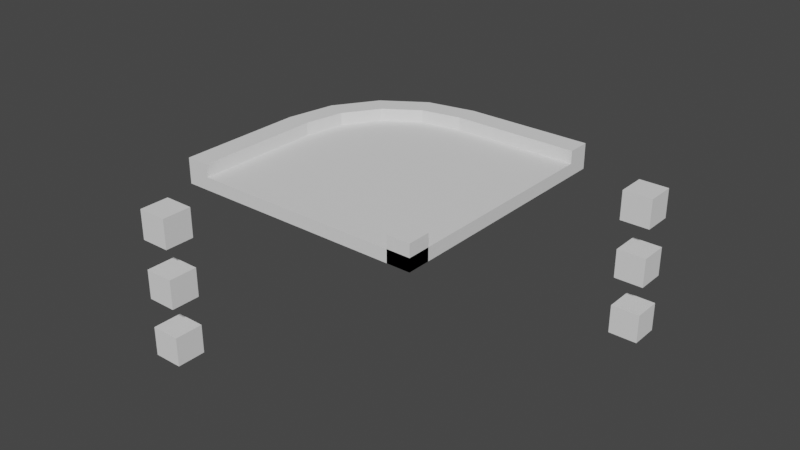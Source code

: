 # Source: 1.blend  (saved by Blender 3.6.11; exported with 4.5.12 LTS)
import bpy
from mathutils import Matrix  # noqa: F401  (used for matrix-valued properties, if any)

bpy.ops.wm.read_factory_settings(use_empty=True)
scene = bpy.context.scene
scene.name = 'Scene'

# ---- world
world_world = bpy.data.worlds.new('World'); scene.world = world_world
world_world.use_nodes = True; world_world.node_tree.nodes.clear()
_N = world_world.node_tree.nodes; _L = world_world.node_tree.links
n0 = _N.new('ShaderNodeOutputWorld'); n0.name = 'World Output'; n0.location = (300, 300)
n1 = _N.new('ShaderNodeBackground'); n1.name = 'Background'; n1.location = (10, 300)
n1.inputs[0].default_value = (0.05088, 0.05088, 0.05088, 1.0)
_L.new(n1.outputs[0], n0.inputs[0])
n0.is_active_output = True
world_world.color = (0.05088, 0.05088, 0.05088)
world_world.use_sun_shadow = False
world_world.sun_shadow_jitter_overblur = 0.0

# ---- meshes
me_plane_086 = bpy.data.meshes.new('Plane.086')
me_plane_086.from_pydata([(-2.045, -2.5, 7.451e-09), (2.5, -2.5, 7.451e-09), (-2.045, 2.468e-06, 7.451e-09), (-1.89, 0.7828, 7.451e-09), (-1.446, 1.446, 7.451e-09), (-0.7828, 1.89, 7.451e-09), (2.524e-06, 2.045, 7.451e-09), (2.5, 2.045, 7.451e-09), (-2.045, -2.5, 0.1), (2.5, -2.5, 0.1), (-2.045, 2.468e-06, 0.1), (-1.89, 0.7828, 0.1), (-1.446, 1.446, 0.1), (-0.7828, 1.89, 0.1), (2.524e-06, 2.045, 0.1), (2.5, 2.045, 0.1)], [], [(0, 2, 3, 4, 5, 6, 7, 1), (8, 9, 15, 14, 13, 12, 11, 10), (3, 2, 10, 11), (4, 3, 11, 12), (5, 4, 12, 13), (7, 6, 14, 15), (6, 5, 13, 14), (2, 0, 8, 10)])
_uv = me_plane_086.uv_layers.new(name='UVMap')
_uv.uv.foreach_set('vector', [0.0, 0.0, 0.0, 0.0, 0.0, 0.0, 0.0, 0.0, 0.0, 0.0, 0.0, 0.0, 0.0, 0.0, 0.0, 0.0, 0.0, 0.0, 0.0, 0.0, 0.0, 0.0, 0.0, 0.0, 0.0, 0.0, 0.0, 0.0, 0.0, 0.0, 0.0, 0.0, 0.0, 0.0, 0.0, 0.0, 0.0, 0.0, 0.0, 0.0, 0.0, 0.0, 0.0, 0.0, 0.0, 0.0, 0.0, 0.0, 0.0, 0.0, 0.0, 0.0, 0.0, 0.0, 0.0, 0.0, 0.0, 0.0, 0.0, 0.0, 0.0, 0.0, 0.0, 0.0, 0.0, 0.0, 0.0, 0.0, 0.0, 0.0, 0.0, 0.0, 0.0, 0.0, 0.0, 0.0, 0.0, 0.0, 0.0, 0.0])
me_plane_086.update()
me_plane_086.normals_split_custom_set([tuple(v) for v in zip(*[iter([1.805e-16, 0.0, -1.0, 1.805e-16, 0.0, -1.0, 1.805e-16, 0.0, -1.0, 1.805e-16, 0.0, -1.0, 1.805e-16, 0.0, -1.0, 1.805e-16, 0.0, -1.0, 1.805e-16, 0.0, -1.0, 1.805e-16, 0.0, -1.0, -3.786e-10, 6.214e-10, 1.0, -3.786e-10, 6.214e-10, 1.0, -3.786e-10, 6.214e-10, 1.0, -3.786e-10, 6.214e-10, 1.0, -3.786e-10, 6.214e-10, 1.0, -3.786e-10, 6.214e-10, 1.0, -3.786e-10, 6.214e-10, 1.0, -3.786e-10, 6.214e-10, 1.0, -0.9808, 0.1951, 0.0, -0.9808, 0.1951, 0.0, -0.9808, 0.1951, 0.0, -0.9808, 0.1951, 0.0, -0.8315, 0.5556, 0.0, -0.8315, 0.5556, 0.0, -0.8315, 0.5556, 0.0, -0.8315, 0.5556, 0.0, -0.5556, 0.8315, 0.0, -0.5556, 0.8315, 0.0, -0.5556, 0.8315, 0.0, -0.5556, 0.8315, 0.0, 1.717e-06, 1.0, 0.0, 1.717e-06, 1.0, 0.0, 1.717e-06, 1.0, 0.0, 1.717e-06, 1.0, 0.0, -0.1951, 0.9808, 0.0, -0.1951, 0.9808, 0.0, -0.1951, 0.9808, 0.0, -0.1951, 0.9808, 0.0, -1.0, 1.729e-06, 0.0, -1.0, 1.729e-06, 0.0, -1.0, 1.729e-06, 0.0, -1.0, 1.729e-06, 0.0])] * 3)])
me_plane_085 = bpy.data.meshes.new('Plane.085')
me_plane_085.from_pydata([(2.045, -2.5, 7.451e-09), (2.5, -2.5, 7.451e-09), (2.08, -2.326, 7.451e-09), (2.179, -2.179, 7.451e-09), (2.326, -2.08, 7.451e-09), (2.5, -2.045, 7.451e-09), (2.045, -2.5, 0.5), (2.5, -2.5, 0.5), (2.08, -2.326, 0.5), (2.179, -2.179, 0.5), (2.326, -2.08, 0.5), (2.5, -2.045, 0.5)], [], [(1, 0, 2, 3, 4, 5), (7, 11, 10, 9, 8, 6), (3, 2, 8, 9), (5, 4, 10, 11), (2, 0, 6, 8), (4, 3, 9, 10)])
_uv = me_plane_085.uv_layers.new(name='UVMap')
_uv.uv.foreach_set('vector', [0.0, 0.0, 0.0, 1.0, 0.3828, 0.9239, 0.0, 0.0, 0.9239, 0.3828, 1.0, 0.0, 0.0, 0.0, 1.0, 0.0, 0.9239, 0.3828, 0.0, 0.0, 0.3828, 0.9239, 0.0, 1.0, 0.0, 0.0, 0.3828, 0.9239, 0.3828, 0.9239, 0.0, 0.0, 1.0, 0.0, 0.9239, 0.3828, 0.9239, 0.3828, 1.0, 0.0, 0.3828, 0.9239, 0.0, 1.0, 0.0, 1.0, 0.3828, 0.9239, 0.9239, 0.3828, 0.0, 0.0, 0.0, 0.0, 0.9239, 0.3828])
me_plane_085.update()
me_plane_085.normals_split_custom_set([tuple(v) for v in zip(*[iter([0.0, 0.0, -1.0, 0.0, 0.0, -1.0, 0.0, 0.0, -1.0, 0.0, 0.0, -1.0, 0.0, 0.0, -1.0, 0.0, 0.0, -1.0, 0.0, 0.0, 1.0, 0.0, 0.0, 1.0, 0.0, 0.0, 1.0, 0.0, 0.0, 1.0, 0.0, 0.0, 1.0, 0.0, 0.0, 1.0, -0.8315, 0.5556, 0.0, -0.8315, 0.5556, 0.0, -0.8315, 0.5556, 0.0, -0.8315, 0.5556, 0.0, -0.195, 0.9808, 0.0, -0.195, 0.9808, 0.0, -0.195, 0.9808, 0.0, -0.195, 0.9808, 0.0, -0.9808, 0.195, 0.0, -0.9808, 0.195, 0.0, -0.9808, 0.195, 0.0, -0.9808, 0.195, 0.0, -0.5556, 0.8315, 0.0, -0.5556, 0.8315, 0.0, -0.5556, 0.8315, 0.0, -0.5556, 0.8315, 0.0])] * 3)])
me_plane_084 = bpy.data.meshes.new('Plane.084')
me_plane_084.from_pydata([(-2.5, -2.5, 7.451e-09), (-2.045, -2.5, 7.451e-09), (-2.5, 3.019e-06, 7.451e-09), (-2.045, 2.446e-06, 7.451e-09), (-1.89, 0.7828, 7.451e-09), (-2.31, 0.9567, 7.451e-09), (-1.446, 1.446, 7.451e-09), (-1.768, 1.768, 7.451e-09), (-0.7828, 1.89, 7.451e-09), (2.505e-06, 2.045, 7.451e-09), (2.5, 2.045, 7.451e-09), (-0.9567, 2.31, 7.451e-09), (3.078e-06, 2.5, 7.451e-09), (2.5, 2.5, 7.451e-09), (-2.5, -2.5, 0.5), (-2.045, -2.5, 0.5), (-2.5, 3.019e-06, 0.5), (-2.045, 2.446e-06, 0.5), (-1.89, 0.7828, 0.5), (-2.31, 0.9567, 0.5), (-1.446, 1.446, 0.5), (-1.768, 1.768, 0.5), (-0.7828, 1.89, 0.5), (2.505e-06, 2.045, 0.5), (2.5, 2.045, 0.5), (-0.9567, 2.31, 0.5), (3.078e-06, 2.5, 0.5), (2.5, 2.5, 0.5)], [], [(0, 2, 3, 1), (2, 5, 4, 3), (5, 7, 6, 4), (7, 11, 8, 6), (11, 12, 9, 8), (12, 13, 10, 9), (14, 15, 17, 16), (16, 17, 18, 19), (19, 18, 20, 21), (21, 20, 22, 25), (25, 22, 23, 26), (26, 23, 24, 27), (6, 8, 22, 20), (5, 2, 16, 19), (1, 3, 17, 15), (3, 4, 18, 17), (4, 6, 20, 18), (8, 9, 23, 22), (9, 10, 24, 23), (2, 0, 14, 16), (7, 5, 19, 21), (11, 7, 21, 25), (12, 11, 25, 26), (13, 12, 26, 27)])
_uv = me_plane_084.uv_layers.new(name='UVMap')
_uv.uv.foreach_set('vector', [0.0, 0.0, 0.0, 0.0, 0.0, 0.0, 0.0, 0.0, 0.0, 0.0, 0.0, 0.0, 0.0, 0.0, 0.0, 0.0, 0.0, 0.0, 0.0, 0.0, 0.0, 0.0, 0.0, 0.0, 0.0, 0.0, 0.0, 0.0, 0.0, 0.0, 0.0, 0.0, 0.0, 0.0, 0.0, 0.0, 0.0, 0.0, 0.0, 0.0, 0.0, 0.0, 0.0, 0.0, 0.0, 0.0, 0.0, 0.0, 0.0, 0.0, 0.0, 0.0, 0.0, 0.0, 0.0, 0.0, 0.0, 0.0, 0.0, 0.0, 0.0, 0.0, 0.0, 0.0, 0.0, 0.0, 0.0, 0.0, 0.0, 0.0, 0.0, 0.0, 0.0, 0.0, 0.0, 0.0, 0.0, 0.0, 0.0, 0.0, 0.0, 0.0, 0.0, 0.0, 0.0, 0.0, 0.0, 0.0, 0.0, 0.0, 0.0, 0.0, 0.0, 0.0, 0.0, 0.0, 0.0, 0.0, 0.0, 0.0, 0.0, 0.0, 0.0, 0.0, 0.0, 0.0, 0.0, 0.0, 0.0, 0.0, 0.0, 0.0, 0.0, 0.0, 0.0, 0.0, 0.0, 0.0, 0.0, 0.0, 0.0, 0.0, 0.0, 0.0, 0.0, 0.0, 0.0, 0.0, 0.0, 0.0, 0.0, 0.0, 0.0, 0.0, 0.0, 0.0, 0.0, 0.0, 0.0, 0.0, 0.0, 0.0, 0.0, 0.0, 0.0, 0.0, 0.0, 0.0, 0.0, 0.0, 0.0, 0.0, 0.0, 0.0, 0.0, 0.0, 0.0, 0.0, 0.0, 0.0, 0.0, 0.0, 0.0, 0.0, 0.0, 0.0, 0.0, 0.0, 0.0, 0.0, 0.0, 0.0, 0.0, 0.0, 0.0, 0.0, 0.0, 0.0, 0.0, 0.0, 0.0, 0.0, 0.0, 0.0, 0.0, 0.0, 0.0, 0.0, 0.0, 0.0, 0.0, 0.0])
me_plane_084.update()
me_plane_084.normals_split_custom_set([tuple(v) for v in zip(*[iter([-1.563e-15, 0.0, -1.0, -1.563e-15, 0.0, -1.0, -1.563e-15, 0.0, -1.0, -1.563e-15, 0.0, -1.0, 0.0, 0.0, -1.0, 0.0, 0.0, -1.0, 0.0, 0.0, -1.0, 0.0, 0.0, -1.0, 0.0, 0.0, -1.0, 0.0, 0.0, -1.0, 0.0, 0.0, -1.0, 0.0, 0.0, -1.0, 0.0, 0.0, -1.0, 0.0, 0.0, -1.0, 0.0, 0.0, -1.0, 0.0, 0.0, -1.0, 0.0, 0.0, -1.0, 0.0, 0.0, -1.0, 0.0, 0.0, -1.0, 0.0, 0.0, -1.0, 0.0, 0.0, -1.0, 0.0, 0.0, -1.0, 0.0, 0.0, -1.0, 0.0, 0.0, -1.0, 6.249e-08, -5.961e-09, 1.0, 6.249e-08, -5.961e-09, 1.0, 6.249e-08, -5.961e-09, 1.0, 6.249e-08, -5.961e-09, 1.0, 0.0, 9.96e-09, 1.0, 0.0, 9.96e-09, 1.0, 0.0, 9.96e-09, 1.0, 0.0, 9.96e-09, 1.0, 0.0, -3.254e-08, 1.0, 0.0, -3.254e-08, 1.0, 0.0, -3.254e-08, 1.0, 0.0, -3.254e-08, 1.0, 0.0, -1.846e-08, 1.0, 0.0, -1.846e-08, 1.0, 0.0, -1.846e-08, 1.0, 0.0, -1.846e-08, 1.0, 0.0, 1.517e-15, 1.0, 0.0, 1.517e-15, 1.0, 0.0, 1.517e-15, 1.0, 0.0, 1.517e-15, 1.0, 0.0, 6.557e-08, 1.0, 0.0, 6.557e-08, 1.0, 0.0, 6.557e-08, 1.0, 0.0, 6.557e-08, 1.0, 0.5556, -0.8315, 0.0, 0.5556, -0.8315, 0.0, 0.5556, -0.8315, 0.0, 0.5556, -0.8315, 0.0, -0.9808, 0.1951, 0.0, -0.9808, 0.1951, 0.0, -0.9808, 0.1951, 0.0, -0.9808, 0.1951, 0.0, 1.0, -1.67e-06, 0.0, 1.0, -1.67e-06, 0.0, 1.0, -1.67e-06, 0.0, 1.0, -1.67e-06, 0.0, 0.9808, -0.1951, 0.0, 0.9808, -0.1951, 0.0, 0.9808, -0.1951, 0.0, 0.9808, -0.1951, 0.0, 0.8315, -0.5556, 0.0, 0.8315, -0.5556, 0.0, 0.8315, -0.5556, 0.0, 0.8315, -0.5556, 0.0, 0.1951, -0.9808, 0.0, 0.1951, -0.9808, 0.0, 0.1951, -0.9808, 0.0, 0.1951, -0.9808, 0.0, -1.717e-06, -1.0, 0.0, -1.717e-06, -1.0, 0.0, -1.717e-06, -1.0, 0.0, -1.717e-06, -1.0, 0.0, -1.0, 1.717e-06, 0.0, -1.0, 1.717e-06, 0.0, -1.0, 1.717e-06, 0.0, -1.0, 1.717e-06, 0.0, -0.8315, 0.5556, 0.0, -0.8315, 0.5556, 0.0, -0.8315, 0.5556, 0.0, -0.8315, 0.5556, 0.0, -0.5556, 0.8315, 0.0, -0.5556, 0.8315, 0.0, -0.5556, 0.8315, 0.0, -0.5556, 0.8315, 0.0, -0.1951, 0.9808, 0.0, -0.1951, 0.9808, 0.0, -0.1951, 0.9808, 0.0, -0.1951, 0.9808, 0.0, 1.717e-06, 1.0, 0.0, 1.717e-06, 1.0, 0.0, 1.717e-06, 1.0, 0.0, 1.717e-06, 1.0, 0.0])] * 3)])
me_plane_009 = bpy.data.meshes.new('Plane.009')
me_plane_009.from_pydata([(-2.045, -2.5, 0.1), (2.5, -2.5, 0.1), (-2.045, 2.468e-06, 0.1), (-1.89, 0.7828, 0.1), (-1.446, 1.446, 0.1), (-0.7828, 1.89, 0.1), (2.524e-06, 2.045, 0.1), (2.5, 2.045, 0.1), (-2.045, -2.5, 0.25), (2.5, -2.5, 0.25), (-2.045, 2.468e-06, 0.25), (-1.89, 0.7828, 0.25), (-1.446, 1.446, 0.25), (-0.7828, 1.89, 0.25), (2.524e-06, 2.045, 0.25), (2.5, 2.045, 0.25), (-0.9091, -2.5, 0.25), (0.2273, -2.5, 0.25), (1.364, -2.5, 0.25), (2.5, -1.364, 0.25), (2.5, -0.2273, 0.25), (2.5, 0.9091, 0.25), (1.364, -1.875, 0.25), (0.2273, -1.25, 0.25), (-0.9091, -0.625, 0.25), (1.403, -1.679, 0.25), (0.3051, -0.8586, 0.25), (-0.7923, -0.03793, 0.25), (1.513, -1.513, 0.25), (0.5268, -0.5268, 0.25), (-0.4598, 0.4598, 0.25), (1.679, -1.403, 0.25), (0.8586, -0.3051, 0.25), (0.03793, 0.7923, 0.25), (1.875, -1.364, 0.25), (1.25, -0.2273, 0.25), (0.625, 0.9091, 0.25), (-0.9091, -2.5, 0.1), (0.2273, -2.5, 0.1), (1.364, -2.5, 0.1), (2.5, -1.364, 0.1), (2.5, -0.2273, 0.1), (2.5, 0.9091, 0.1), (-0.9091, -0.625, 0.1), (0.2273, -1.25, 0.1), (1.364, -1.875, 0.1), (-0.7923, -0.03793, 0.1), (0.3051, -0.8586, 0.1), (1.403, -1.679, 0.1), (-0.4598, 0.4598, 0.1), (0.5268, -0.5268, 0.1), (1.513, -1.513, 0.1), (0.03793, 0.7923, 0.1), (0.8586, -0.3051, 0.1), (1.679, -1.403, 0.1), (0.625, 0.9091, 0.1), (1.25, -0.2273, 0.1), (1.875, -1.364, 0.1)], [], [(21, 15, 14, 36), (3, 2, 10, 11), (4, 3, 11, 12), (5, 4, 12, 13), (7, 6, 14, 15), (6, 5, 13, 14), (2, 0, 8, 10), (18, 9, 22), (22, 9, 25), (25, 9, 28), (28, 9, 31), (31, 9, 34), (13, 33, 36, 14), (33, 32, 35, 36), (32, 31, 34, 35), (12, 30, 33, 13), (30, 29, 32, 33), (29, 28, 31, 32), (11, 27, 30, 12), (27, 26, 29, 30), (26, 25, 28, 29), (10, 24, 27, 11), (24, 23, 26, 27), (23, 22, 25, 26), (8, 16, 24, 10), (16, 17, 23, 24), (17, 18, 22, 23), (9, 19, 34), (19, 20, 35, 34), (20, 21, 36, 35), (39, 45, 1), (45, 48, 1), (48, 51, 1), (51, 54, 1), (54, 57, 1), (57, 40, 1), (6, 7, 42, 55), (55, 42, 41, 56), (56, 41, 40, 57), (5, 6, 55, 52), (52, 55, 56, 53), (53, 56, 57, 54), (4, 5, 52, 49), (49, 52, 53, 50), (50, 53, 54, 51), (3, 4, 49, 46), (46, 49, 50, 47), (47, 50, 51, 48), (2, 3, 46, 43), (43, 46, 47, 44), (44, 47, 48, 45), (0, 2, 43, 37), (37, 43, 44, 38), (38, 44, 45, 39)])
_uv = me_plane_009.uv_layers.new(name='UVMap')
_uv.uv.foreach_set('vector', [0.0, 0.0, 0.0, 0.0, 0.0, 0.0, 0.0, 0.0, 0.0, 0.0, 0.0, 0.0, 0.0, 0.0, 0.0, 0.0, 0.0, 0.0, 0.0, 0.0, 0.0, 0.0, 0.0, 0.0, 0.0, 0.0, 0.0, 0.0, 0.0, 0.0, 0.0, 0.0, 0.0, 0.0, 0.0, 0.0, 0.0, 0.0, 0.0, 0.0, 0.0, 0.0, 0.0, 0.0, 0.0, 0.0, 0.0, 0.0, 0.0, 0.0, 0.0, 0.0, 0.0, 0.0, 0.0, 0.0, 0.0, 0.0, 0.0, 0.0, 0.0, 0.0, 0.0, 0.0, 0.0, 0.0, 0.0, 0.0, 0.0, 0.0, 0.0, 0.0, 0.0, 0.0, 0.0, 0.0, 0.0, 0.0, 0.0, 0.0, 0.0, 0.0, 0.0, 0.0, 0.0, 0.0, 0.0, 0.0, 0.0, 0.0, 0.0, 0.0, 0.0, 0.0, 0.0, 0.0, 0.0, 0.0, 0.0, 0.0, 0.0, 0.0, 0.0, 0.0, 0.0, 0.0, 0.0, 0.0, 0.0, 0.0, 0.0, 0.0, 0.0, 0.0, 0.0, 0.0, 0.0, 0.0, 0.0, 0.0, 0.0, 0.0, 0.0, 0.0, 0.0, 0.0, 0.0, 0.0, 0.0, 0.0, 0.0, 0.0, 0.0, 0.0, 0.0, 0.0, 0.0, 0.0, 0.0, 0.0, 0.0, 0.0, 0.0, 0.0, 0.0, 0.0, 0.0, 0.0, 0.0, 0.0, 0.0, 0.0, 0.0, 0.0, 0.0, 0.0, 0.0, 0.0, 0.0, 0.0, 0.0, 0.0, 0.0, 0.0, 0.0, 0.0, 0.0, 0.0, 0.0, 0.0, 0.0, 0.0, 0.0, 0.0, 0.0, 0.0, 0.0, 0.0, 0.0, 0.0, 0.0, 0.0, 0.0, 0.0, 0.0, 0.0, 0.0, 0.0, 0.0, 0.0, 0.0, 0.0, 0.0, 0.0, 0.0, 0.0, 0.0, 0.0, 0.0, 0.0, 0.0, 0.0, 0.0, 0.0, 0.0, 0.0, 0.0, 0.0, 0.0, 0.0, 0.0, 0.0, 0.0, 0.0, 0.0, 0.0, 0.0, 0.0, 0.0, 0.0, 0.0, 0.0, 0.0, 0.0, 0.0, 0.0, 0.0, 0.0, 0.0, 0.0, 0.0, 0.0, 0.0, 0.0, 0.0, 0.0, 0.0, 0.0, 0.0, 0.0, 0.0, 0.0, 0.0, 0.0, 0.0, 0.0, 0.0, 0.0, 0.0, 0.0, 0.0, 0.0, 0.0, 0.0, 0.0, 0.0, 0.0, 0.0, 0.0, 0.0, 0.0, 0.0, 0.0, 0.0, 0.0, 0.0, 0.0, 0.0, 0.0, 0.0, 0.0, 0.0, 0.0, 0.0, 0.0, 0.0, 0.0, 0.0, 0.0, 0.0, 0.0, 0.0, 0.0, 0.0, 0.0, 0.0, 0.0, 0.0, 0.0, 0.0, 0.0, 0.0, 0.0, 0.0, 0.0, 0.0, 0.0, 0.0, 0.0, 0.0, 0.0, 0.0, 0.0, 0.0, 0.0, 0.0, 0.0, 0.0, 0.0, 0.0, 0.0, 0.0, 0.0, 0.0, 0.0, 0.0, 0.0, 0.0, 0.0, 0.0, 0.0, 0.0, 0.0, 0.0, 0.0, 0.0, 0.0, 0.0, 0.0, 0.0, 0.0, 0.0, 0.0, 0.0, 0.0, 0.0, 0.0, 0.0, 0.0, 0.0, 0.0, 0.0, 0.0, 0.0, 0.0, 0.0, 0.0, 0.0, 0.0, 0.0, 0.0, 0.0, 0.0, 0.0, 0.0, 0.0, 0.0, 0.0, 0.0, 0.0, 0.0, 0.0, 0.0, 0.0, 0.0, 0.0, 0.0, 0.0, 0.0, 0.0, 0.0, 0.0, 0.0, 0.0, 0.0, 0.0, 0.0, 0.0, 0.0, 0.0, 0.0, 0.0, 0.0, 0.0, 0.0, 0.0, 0.0, 0.0, 0.0, 0.0, 0.0, 0.0, 0.0, 0.0, 0.0, 0.0, 0.0, 0.0, 0.0, 0.0, 0.0, 0.0, 0.0, 0.0, 0.0, 0.0, 0.0, 0.0])
me_plane_009.update()
me_plane_009.normals_split_custom_set([tuple(v) for v in zip(*[iter([0.0, 0.0, 1.0, 0.0, 0.0, 1.0, 0.0, 0.0, 1.0, 0.0, 0.0, 1.0, -0.9808, 0.1951, 0.0, -0.9808, 0.1951, 0.0, -0.9808, 0.1951, 0.0, -0.9808, 0.1951, 0.0, -0.8315, 0.5556, 0.0, -0.8315, 0.5556, 0.0, -0.8315, 0.5556, 0.0, -0.8315, 0.5556, 0.0, -0.5556, 0.8315, 0.0, -0.5556, 0.8315, 0.0, -0.5556, 0.8315, 0.0, -0.5556, 0.8315, 0.0, 1.717e-06, 1.0, 0.0, 1.717e-06, 1.0, 0.0, 1.717e-06, 1.0, 0.0, 1.717e-06, 1.0, 0.0, -0.1951, 0.9808, 0.0, -0.1951, 0.9808, 0.0, -0.1951, 0.9808, 0.0, -0.1951, 0.9808, 0.0, -1.0, 1.669e-06, 0.0, -1.0, 1.669e-06, 0.0, -1.0, 1.669e-06, 0.0, -1.0, 1.669e-06, 0.0, 0.0, 0.0, 1.0, 0.0, 0.0, 1.0, 0.0, 0.0, 1.0, 0.0, 0.0, 1.0, 0.0, 0.0, 1.0, 0.0, 0.0, 1.0, 0.0, 0.0, 1.0, 0.0, 0.0, 1.0, 0.0, 0.0, 1.0, 0.0, 0.0, 1.0, 0.0, 0.0, 1.0, 0.0, 0.0, 1.0, 0.0, 0.0, 1.0, 0.0, 0.0, 1.0, 0.0, 0.0, 1.0, 0.0, 0.0, 1.0, 0.0, 0.0, 1.0, 0.0, 0.0, 1.0, 0.0, 0.0, 1.0, 0.0, 0.0, 1.0, 0.0, 0.0, 1.0, 0.0, 0.0, 1.0, 0.0, 0.0, 1.0, 0.0, 0.0, 1.0, 0.0, 0.0, 1.0, 0.0, 0.0, 1.0, 0.0, 0.0, 1.0, 0.0, 0.0, 1.0, 0.0, 0.0, 1.0, 0.0, 0.0, 1.0, 0.0, 0.0, 1.0, 0.0, 0.0, 1.0, 0.0, 0.0, 1.0, 0.0, 0.0, 1.0, 0.0, 0.0, 1.0, 0.0, 0.0, 1.0, 0.0, 0.0, 1.0, 0.0, 0.0, 1.0, 0.0, 0.0, 1.0, 0.0, 0.0, 1.0, 0.0, 0.0, 1.0, 0.0, 0.0, 1.0, 0.0, 0.0, 1.0, 0.0, 0.0, 1.0, 0.0, 0.0, 1.0, 0.0, 0.0, 1.0, 0.0, 0.0, 1.0, -3.638e-08, 0.0, 1.0, -3.638e-08, 0.0, 1.0, -3.638e-08, 0.0, 1.0, -3.638e-08, 0.0, 1.0, 0.0, 0.0, 1.0, 0.0, 0.0, 1.0, 0.0, 0.0, 1.0, 0.0, 0.0, 1.0, 0.0, 0.0, 1.0, 0.0, 0.0, 1.0, 0.0, 0.0, 1.0, 0.0, 0.0, 1.0, 4.027e-08, 0.0, 1.0, 4.027e-08, 0.0, 1.0, 4.027e-08, 0.0, 1.0, 4.027e-08, 0.0, 1.0, -5.995e-09, 0.0, 1.0, -5.995e-09, 0.0, 1.0, -5.995e-09, 0.0, 1.0, -5.995e-09, 0.0, 1.0, 0.0, 0.0, 1.0, 0.0, 0.0, 1.0, 0.0, 0.0, 1.0, 0.0, 0.0, 1.0, 0.0, 0.0, 1.0, 0.0, 0.0, 1.0, 0.0, 0.0, 1.0, 0.0, 0.0, 1.0, 8.004e-14, 0.0, 1.0, 8.004e-14, 0.0, 1.0, 8.004e-14, 0.0, 1.0, 0.0, 0.0, 1.0, 0.0, 0.0, 1.0, 0.0, 0.0, 1.0, 0.0, 0.0, 1.0, 0.0, 0.0, 1.0, 0.0, 0.0, 1.0, 0.0, 0.0, 1.0, 0.0, 0.0, 1.0, 0.0, 0.0, -1.0, 0.0, 0.0, -1.0, 0.0, 0.0, -1.0, 0.0, 0.0, -1.0, 0.0, 0.0, -1.0, 0.0, 0.0, -1.0, 0.0, 0.0, -1.0, 0.0, 0.0, -1.0, 0.0, 0.0, -1.0, 0.0, 0.0, -1.0, 0.0, 0.0, -1.0, 0.0, 0.0, -1.0, 6.04e-08, 0.0, -1.0, 6.04e-08, 0.0, -1.0, 6.04e-08, 0.0, -1.0, -2.098e-08, 0.0, -1.0, -2.098e-08, 0.0, -1.0, -2.098e-08, 0.0, -1.0, -5.994e-10, 0.0, -1.0, -5.994e-10, 0.0, -1.0, -5.994e-10, 0.0, -1.0, -5.994e-10, 0.0, -1.0, -8.392e-10, 0.0, -1.0, -8.392e-10, 0.0, -1.0, -8.392e-10, 0.0, -1.0, -8.392e-10, 0.0, -1.0, -2.797e-09, 0.0, -1.0, -2.797e-09, 0.0, -1.0, -2.797e-09, 0.0, -1.0, -2.797e-09, 0.0, -1.0, 8.629e-09, 0.0, -1.0, 8.629e-09, 0.0, -1.0, 8.629e-09, 0.0, -1.0, 8.629e-09, 0.0, -1.0, -1.51e-09, 0.0, -1.0, -1.51e-09, 0.0, -1.0, -1.51e-09, 0.0, -1.0, -1.51e-09, 0.0, -1.0, -1.133e-08, 0.0, -1.0, -1.133e-08, 0.0, -1.0, -1.133e-08, 0.0, -1.0, -1.133e-08, 0.0, -1.0, 7.797e-09, 0.0, -1.0, 7.797e-09, 0.0, -1.0, 7.797e-09, 0.0, -1.0, 7.797e-09, 0.0, -1.0, 1.092e-08, 0.0, -1.0, 1.092e-08, 0.0, -1.0, 1.092e-08, 0.0, -1.0, 1.092e-08, 0.0, -1.0, 6.822e-09, 0.0, -1.0, 6.822e-09, 0.0, -1.0, 6.822e-09, 0.0, -1.0, 6.822e-09, 0.0, -1.0, 0.0, 0.0, -1.0, 0.0, 0.0, -1.0, 0.0, 0.0, -1.0, 0.0, 0.0, -1.0, 1.092e-08, 0.0, -1.0, 1.092e-08, 0.0, -1.0, 1.092e-08, 0.0, -1.0, 1.092e-08, 0.0, -1.0, -4.548e-09, 0.0, -1.0, -4.548e-09, 0.0, -1.0, -4.548e-09, 0.0, -1.0, -4.548e-09, 0.0, -1.0, 0.0, 0.0, -1.0, 0.0, 0.0, -1.0, 0.0, 0.0, -1.0, 0.0, 0.0, -1.0, -6.04e-09, 0.0, -1.0, -6.04e-09, 0.0, -1.0, -6.04e-09, 0.0, -1.0, -6.04e-09, 0.0, -1.0, 5.033e-09, 0.0, -1.0, 5.033e-09, 0.0, -1.0, 5.033e-09, 0.0, -1.0, 5.033e-09, 0.0, -1.0, -5.995e-09, 0.0, -1.0, -5.995e-09, 0.0, -1.0, -5.995e-09, 0.0, -1.0, -5.995e-09, 0.0, -1.0, 0.0, 0.0, -1.0, 0.0, 0.0, -1.0, 0.0, 0.0, -1.0, 0.0, 0.0, -1.0, -6.994e-09, 0.0, -1.0, -6.994e-09, 0.0, -1.0, -6.994e-09, 0.0, -1.0, -6.994e-09, 0.0, -1.0])] * 3)])
me_plane_002 = bpy.data.meshes.new('Plane.002')
me_plane_002.from_pydata([(-2.045, -2.5, 0.0), (2.5, -2.5, 0.0), (2.5, 2.045, 0.0), (-2.045, -2.5, 0.1), (2.5, -2.5, 0.1), (2.5, 2.045, 0.1), (-2.5, -2.5, 0.0), (-2.045, -2.5, 0.0), (2.5, 2.045, 0.0), (2.5, 2.5, 0.0), (-2.5, -2.5, 0.5), (-2.045, -2.5, 0.5), (2.5, 2.045, 0.5), (2.5, 2.5, 0.5), (2.045, -2.5, 0.0), (2.5, -2.5, 0.0), (2.5, -2.045, 0.0), (2.045, -2.5, 0.5), (2.5, -2.5, 0.5), (2.5, -2.045, 0.5), (-2.045, -2.5, 0.1), (2.5, -2.5, 0.1), (2.5, 2.045, 0.1), (-2.045, -2.5, 0.25), (2.5, -2.5, 0.25), (2.5, 2.045, 0.25)], [], [(0, 1, 4, 3), (1, 2, 5, 4), (6, 7, 11, 10), (8, 9, 13, 12), (14, 15, 18, 17), (15, 16, 19, 18), (20, 21, 24, 23), (21, 22, 25, 24)])
_uv = me_plane_002.uv_layers.new(name='UVMap')
_uv.uv.foreach_set('vector', [0.0, 0.0, 0.0, 0.0, 0.0, 0.0, 0.0, 0.0, 0.0, 0.0, 0.0, 0.0, 0.0, 0.0, 0.0, 0.0, 0.0, 0.0, 0.0, 0.0, 0.0, 0.0, 0.0, 0.0, 0.0, 0.0, 0.0, 0.0, 0.0, 0.0, 0.0, 0.0, 0.0, 1.0, 0.0, 0.0, 0.0, 0.0, 0.0, 1.0, 0.0, 0.0, 1.0, 0.0, 1.0, 0.0, 0.0, 0.0, 0.0, 0.0, 0.0, 0.0, 0.0, 0.0, 0.0, 0.0, 0.0, 0.0, 0.0, 0.0, 0.0, 0.0, 0.0, 0.0])
me_plane_002.update()
me_plane_002.normals_split_custom_set([tuple(v) for v in zip(*[iter([-1.731e-06, -1.0, 0.0, -1.731e-06, -1.0, 0.0, -1.731e-06, -1.0, 0.0, -1.731e-06, -1.0, 0.0, 1.0, -1.705e-06, 0.0, 1.0, -1.705e-06, 0.0, 1.0, -1.705e-06, 0.0, 1.0, -1.705e-06, 0.0, -1.574e-06, -1.0, 0.0, -1.574e-06, -1.0, 0.0, -1.574e-06, -1.0, 0.0, -1.574e-06, -1.0, 0.0, 1.0, -1.377e-06, 0.0, 1.0, -1.377e-06, 0.0, 1.0, -1.377e-06, 0.0, 1.0, -1.377e-06, 0.0, -1.574e-06, -1.0, 0.0, -1.574e-06, -1.0, 0.0, -1.574e-06, -1.0, 0.0, -1.574e-06, -1.0, 0.0, 1.0, -1.574e-06, 0.0, 1.0, -1.574e-06, 0.0, 1.0, -1.574e-06, 0.0, 1.0, -1.574e-06, 0.0, -1.731e-06, -1.0, 0.0, -1.731e-06, -1.0, 0.0, -1.731e-06, -1.0, 0.0, -1.731e-06, -1.0, 0.0, 1.0, -1.705e-06, 0.0, 1.0, -1.705e-06, 0.0, 1.0, -1.705e-06, 0.0, 1.0, -1.705e-06, 0.0])] * 3)])
me_cube = bpy.data.meshes.new('Cube')
me_cube.from_pydata([(-0.5, -0.5, -0.5), (-0.5, -0.5, 0.5), (-0.5, 0.5, -0.5), (-0.5, 0.5, 0.5), (0.5, -0.5, -0.5), (0.5, -0.5, 0.5), (0.5, 0.5, -0.5), (0.5, 0.5, 0.5)], [], [(0, 1, 3, 2), (2, 3, 7, 6), (6, 7, 5, 4), (4, 5, 1, 0), (2, 6, 4, 0), (7, 3, 1, 5)])
_uv = me_cube.uv_layers.new(name='UVMap')
_uv.uv.foreach_set('vector', [0.375, 0.0, 0.625, 0.0, 0.625, 0.25, 0.375, 0.25, 0.375, 0.25, 0.625, 0.25, 0.625, 0.5, 0.375, 0.5, 0.375, 0.5, 0.625, 0.5, 0.625, 0.75, 0.375, 0.75, 0.375, 0.75, 0.625, 0.75, 0.625, 1.0, 0.375, 1.0, 0.125, 0.5, 0.375, 0.5, 0.375, 0.75, 0.125, 0.75, 0.625, 0.5, 0.875, 0.5, 0.875, 0.75, 0.625, 0.75])
me_cube.update()
me_cube_001 = bpy.data.meshes.new('Cube.001')
me_cube_001.from_pydata([(-0.5, -0.5, -0.5), (-0.5, -0.5, 0.5), (-0.5, 0.5, -0.5), (-0.5, 0.5, 0.5), (0.5, -0.5, -0.5), (0.5, -0.5, 0.5), (0.5, 0.5, -0.5), (0.5, 0.5, 0.5)], [], [(0, 1, 3, 2), (2, 3, 7, 6), (6, 7, 5, 4), (4, 5, 1, 0), (2, 6, 4, 0), (7, 3, 1, 5)])
_uv = me_cube_001.uv_layers.new(name='UVMap')
_uv.uv.foreach_set('vector', [0.375, 0.0, 0.625, 0.0, 0.625, 0.25, 0.375, 0.25, 0.375, 0.25, 0.625, 0.25, 0.625, 0.5, 0.375, 0.5, 0.375, 0.5, 0.625, 0.5, 0.625, 0.75, 0.375, 0.75, 0.375, 0.75, 0.625, 0.75, 0.625, 1.0, 0.375, 1.0, 0.125, 0.5, 0.375, 0.5, 0.375, 0.75, 0.125, 0.75, 0.625, 0.5, 0.875, 0.5, 0.875, 0.75, 0.625, 0.75])
me_cube_001.update()
me_cube_002 = bpy.data.meshes.new('Cube.002')
me_cube_002.from_pydata([(-0.5, -0.5, -0.5), (-0.5, -0.5, 0.5), (-0.5, 0.5, -0.5), (-0.5, 0.5, 0.5), (0.5, -0.5, -0.5), (0.5, -0.5, 0.5), (0.5, 0.5, -0.5), (0.5, 0.5, 0.5)], [], [(0, 1, 3, 2), (2, 3, 7, 6), (6, 7, 5, 4), (4, 5, 1, 0), (2, 6, 4, 0), (7, 3, 1, 5)])
_uv = me_cube_002.uv_layers.new(name='UVMap')
_uv.uv.foreach_set('vector', [0.375, 0.0, 0.625, 0.0, 0.625, 0.25, 0.375, 0.25, 0.375, 0.25, 0.625, 0.25, 0.625, 0.5, 0.375, 0.5, 0.375, 0.5, 0.625, 0.5, 0.625, 0.75, 0.375, 0.75, 0.375, 0.75, 0.625, 0.75, 0.625, 1.0, 0.375, 1.0, 0.125, 0.5, 0.375, 0.5, 0.375, 0.75, 0.125, 0.75, 0.625, 0.5, 0.875, 0.5, 0.875, 0.75, 0.625, 0.75])
me_cube_002.update()
me_cube_003 = bpy.data.meshes.new('Cube.003')
me_cube_003.from_pydata([(-0.5, -0.5, -0.5), (-0.5, -0.5, 0.5), (-0.5, 0.5, -0.5), (-0.5, 0.5, 0.5), (0.5, -0.5, -0.5), (0.5, -0.5, 0.5), (0.5, 0.5, -0.5), (0.5, 0.5, 0.5)], [], [(0, 1, 3, 2), (2, 3, 7, 6), (6, 7, 5, 4), (4, 5, 1, 0), (2, 6, 4, 0), (7, 3, 1, 5)])
_uv = me_cube_003.uv_layers.new(name='UVMap')
_uv.uv.foreach_set('vector', [0.375, 0.0, 0.625, 0.0, 0.625, 0.25, 0.375, 0.25, 0.375, 0.25, 0.625, 0.25, 0.625, 0.5, 0.375, 0.5, 0.375, 0.5, 0.625, 0.5, 0.625, 0.75, 0.375, 0.75, 0.375, 0.75, 0.625, 0.75, 0.625, 1.0, 0.375, 1.0, 0.125, 0.5, 0.375, 0.5, 0.375, 0.75, 0.125, 0.75, 0.625, 0.5, 0.875, 0.5, 0.875, 0.75, 0.625, 0.75])
me_cube_003.update()
me_cube_004 = bpy.data.meshes.new('Cube.004')
me_cube_004.from_pydata([(-0.5, -0.5, -0.5), (-0.5, -0.5, 0.5), (-0.5, 0.5, -0.5), (-0.5, 0.5, 0.5), (0.5, -0.5, -0.5), (0.5, -0.5, 0.5), (0.5, 0.5, -0.5), (0.5, 0.5, 0.5)], [], [(0, 1, 3, 2), (2, 3, 7, 6), (6, 7, 5, 4), (4, 5, 1, 0), (2, 6, 4, 0), (7, 3, 1, 5)])
_uv = me_cube_004.uv_layers.new(name='UVMap')
_uv.uv.foreach_set('vector', [0.375, 0.0, 0.625, 0.0, 0.625, 0.25, 0.375, 0.25, 0.375, 0.25, 0.625, 0.25, 0.625, 0.5, 0.375, 0.5, 0.375, 0.5, 0.625, 0.5, 0.625, 0.75, 0.375, 0.75, 0.375, 0.75, 0.625, 0.75, 0.625, 1.0, 0.375, 1.0, 0.125, 0.5, 0.375, 0.5, 0.375, 0.75, 0.125, 0.75, 0.625, 0.5, 0.875, 0.5, 0.875, 0.75, 0.625, 0.75])
me_cube_004.update()
me_cube_005 = bpy.data.meshes.new('Cube.005')
me_cube_005.from_pydata([(-0.5, -0.5, -0.5), (-0.5, -0.5, 0.5), (-0.5, 0.5, -0.5), (-0.5, 0.5, 0.5), (0.5, -0.5, -0.5), (0.5, -0.5, 0.5), (0.5, 0.5, -0.5), (0.5, 0.5, 0.5)], [], [(0, 1, 3, 2), (2, 3, 7, 6), (6, 7, 5, 4), (4, 5, 1, 0), (2, 6, 4, 0), (7, 3, 1, 5)])
_uv = me_cube_005.uv_layers.new(name='UVMap')
_uv.uv.foreach_set('vector', [0.375, 0.0, 0.625, 0.0, 0.625, 0.25, 0.375, 0.25, 0.375, 0.25, 0.625, 0.25, 0.625, 0.5, 0.375, 0.5, 0.375, 0.5, 0.625, 0.5, 0.625, 0.75, 0.375, 0.75, 0.375, 0.75, 0.625, 0.75, 0.625, 1.0, 0.375, 1.0, 0.125, 0.5, 0.375, 0.5, 0.375, 0.75, 0.125, 0.75, 0.625, 0.5, 0.875, 0.5, 0.875, 0.75, 0.625, 0.75])
me_cube_005.update()

# ---- objects
ob_wall_002 = bpy.data.objects.new('wall.002', me_plane_086)
ob_wall_001 = bpy.data.objects.new('wall.001', me_plane_085)
ob_wall = bpy.data.objects.new('wall', me_plane_084)
ob_slab = bpy.data.objects.new('slab', me_plane_009)
ob_cap = bpy.data.objects.new('cap', me_plane_002)
ob_slot_001 = bpy.data.objects.new('slot.001', me_cube)
ob_slot = bpy.data.objects.new('slot', me_cube_001)
ob_slot_002 = bpy.data.objects.new('slot.002', me_cube_002)
ob_slot_003 = bpy.data.objects.new('slot.003', me_cube_003)
ob_slot_004 = bpy.data.objects.new('slot.004', me_cube_004)
ob_slot_005 = bpy.data.objects.new('slot.005', me_cube_005)

# ---- transforms, parenting, visibility, modifiers, constraints
ob_wall_002.location = (0.0, 0.0, 0.0)
ob_wall_002.rotation_mode = 'QUATERNION'
ob_wall_002.rotation_quaternion = (1.0, 0.0, 0.0, 0.0)
ob_wall_001.location = (0.0, 0.0, 0.0)
ob_wall_001.rotation_mode = 'QUATERNION'
ob_wall_001.rotation_quaternion = (1.0, 0.0, 0.0, 0.0)
ob_wall.location = (0.0, 0.0, 0.0)
ob_wall.rotation_mode = 'QUATERNION'
ob_wall.rotation_quaternion = (1.0, 0.0, 0.0, 0.0)
ob_slab.location = (0.0, 0.0, 0.0)
ob_slab.rotation_mode = 'QUATERNION'
ob_slab.rotation_quaternion = (1.0, 0.0, 0.0, 0.0)
ob_cap.location = (0.0, 0.0, 7.451e-09)
ob_cap.rotation_mode = 'QUATERNION'
ob_cap.rotation_quaternion = (1.0, 0.0, 0.0, 0.0)
ob_slot_001.location = (0.0, -5.0, 0.0)
ob_slot_001.scale = (0.5, 0.5, 0.5)
ob_slot.location = (5.0, 0.0, 0.0)
ob_slot.scale = (0.5, 0.5, 0.5)
ob_slot_002.location = (5.0, 0.0, 1.0)
ob_slot_002.scale = (0.5, 0.5, 0.5)
ob_slot_003.location = (5.0, 0.0, -1.0)
ob_slot_003.scale = (0.5, 0.5, 0.5)
ob_slot_004.location = (0.0, -5.0, 1.0)
ob_slot_004.scale = (0.5, 0.5, 0.5)
ob_slot_005.location = (0.0, -5.0, -1.0)
ob_slot_005.scale = (0.5, 0.5, 0.5)

# ---- collection membership
scene.collection.objects.link(ob_wall_002)
scene.collection.objects.link(ob_wall_001)
scene.collection.objects.link(ob_wall)
scene.collection.objects.link(ob_slab)
scene.collection.objects.link(ob_cap)
scene.collection.objects.link(ob_slot_001)
scene.collection.objects.link(ob_slot)
scene.collection.objects.link(ob_slot_002)
scene.collection.objects.link(ob_slot_003)
scene.collection.objects.link(ob_slot_004)
scene.collection.objects.link(ob_slot_005)

# ---- scene / render settings (as saved in the file)
scene.frame_start = 1; scene.frame_end = 250; scene.frame_set(1)
scene.render.engine = 'BLENDER_EEVEE_NEXT'
scene.cycles.sampling_pattern = 'TABULATED_SOBOL'
scene.view_settings.view_transform = 'Filmic'
bpy.context.view_layer.update()

# ---- added for rendering (the .blend has no active camera and no usable light): camera, sun
cam_auto = bpy.data.cameras.new('AutoCamera')
cam_auto.lens = 50.0
cam_auto.sensor_width = 36.0
cam_auto.clip_end = 1000.0
ob_auto_camera = bpy.data.objects.new('AutoCamera', cam_auto)
scene.collection.objects.link(ob_auto_camera)
ob_auto_camera.location = (11.7761, -13.8563, 8.32085)
ob_auto_camera.rotation_euler = (1.09748, -7.21219e-08, 0.694738)
scene.camera = ob_auto_camera
light_auto_sun = bpy.data.lights.new('AutoSun', 'SUN')
light_auto_sun.energy = 3.0
light_auto_sun.angle = 0.0523599
ob_auto_sun = bpy.data.objects.new('AutoSun', light_auto_sun)
scene.collection.objects.link(ob_auto_sun)
ob_auto_sun.rotation_euler = (0.872665, 0.174533, 0.523599)
bpy.context.view_layer.update()
